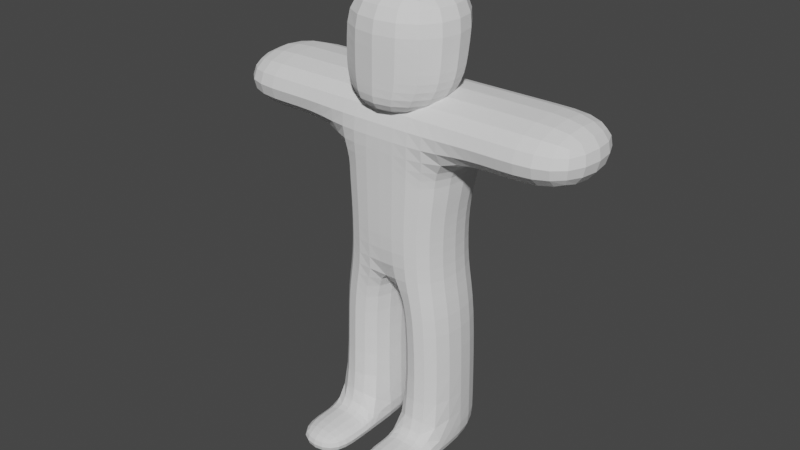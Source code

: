 # Source: lol.blend  (saved by Blender 2.91.10; exported with 4.5.12 LTS)
import bpy
from mathutils import Matrix  # noqa: F401  (used for matrix-valued properties, if any)

bpy.ops.wm.read_factory_settings(use_empty=True)
scene = bpy.context.scene
scene.name = 'Scene'

# ---- collections
col_collection = bpy.data.collections.new('Collection'); scene.collection.children.link(col_collection)

# ---- world
world_world = bpy.data.worlds.new('World'); scene.world = world_world
world_world.use_nodes = True; world_world.node_tree.nodes.clear()
_N = world_world.node_tree.nodes; _L = world_world.node_tree.links
n0 = _N.new('ShaderNodeOutputWorld'); n0.name = 'World Output'; n0.location = (300, 300)
n1 = _N.new('ShaderNodeBackground'); n1.name = 'Background'; n1.location = (10, 300)
n1.inputs[0].default_value = (0.05088, 0.05088, 0.05088, 1.0)
_L.new(n1.outputs[0], n0.inputs[0])
n0.is_active_output = True
world_world.color = (0.05088, 0.05088, 0.05088)
world_world.use_sun_shadow = False
world_world.sun_shadow_jitter_overblur = 0.0

# ---- meshes
me_cube = bpy.data.meshes.new('Cube')
me_cube.from_pydata([(-0.5574, -1.0, -1.0), (-1.0, -1.0, 1.0), (-0.5574, 0.4646, -0.9805), (-1.0, 1.0, 1.0), (0.5574, -1.0, -1.0), (1.0, -1.0, 1.0), (0.5574, 0.4646, -0.9805), (1.0, 1.0, 1.0), (-1.0, -1.0, 0.0), (-1.0, 0.7415, -0.01955), (1.0, 0.7415, -0.01955), (1.0, -1.0, 0.0), (-1.0, 0.6031, -0.5), (1.0, 0.6031, -0.5), (1.0, -1.0, -0.5), (-1.0, -1.0, -0.5)], [], [(8, 1, 3, 9), (9, 3, 7, 10), (10, 7, 5, 11), (11, 5, 1, 8), (2, 6, 4, 0), (7, 3, 1, 5), (14, 11, 8, 15), (13, 10, 11, 14), (12, 9, 10, 13), (15, 8, 9, 12), (0, 15, 12, 2), (2, 12, 13, 6), (6, 13, 14, 4), (4, 14, 15, 0)])
_uv = me_cube.uv_layers.new(name='UVMap')
_uv.uv.foreach_set('vector', [0.5, 0.0, 0.625, 0.0, 0.625, 0.25, 0.5, 0.25, 0.5, 0.25, 0.625, 0.25, 0.625, 0.5, 0.5, 0.5, 0.5, 0.5, 0.625, 0.5, 0.625, 0.75, 0.5, 0.75, 0.5, 0.75, 0.625, 0.75, 0.625, 1.0, 0.5, 1.0, 0.125, 0.5, 0.375, 0.5, 0.375, 0.75, 0.125, 0.75, 0.625, 0.5, 0.875, 0.5, 0.875, 0.75, 0.625, 0.75, 0.4375, 0.75, 0.5, 0.75, 0.5, 1.0, 0.4375, 1.0, 0.4375, 0.5, 0.5, 0.5, 0.5, 0.75, 0.4375, 0.75, 0.4375, 0.25, 0.5, 0.25, 0.5, 0.5, 0.4375, 0.5, 0.4375, 0.0, 0.5, 0.0, 0.5, 0.25, 0.4375, 0.25, 0.375, 0.0, 0.4375, 0.0, 0.4375, 0.25, 0.375, 0.25, 0.375, 0.25, 0.4375, 0.25, 0.4375, 0.5, 0.375, 0.5, 0.375, 0.5, 0.4375, 0.5, 0.4375, 0.75, 0.375, 0.75, 0.375, 0.75, 0.4375, 0.75, 0.4375, 1.0, 0.375, 1.0])
me_cube.use_remesh_fix_poles = True
me_cube.use_remesh_preserve_attributes = False
me_cube.use_mirror_vertex_groups = False
me_cube.update()
me_cube_001 = bpy.data.meshes.new('Cube.001')
me_cube_001.from_pydata([(0.9222, -1.0, -1.0), (1.0, -1.0, 1.0), (0.9222, 0.4646, -0.9805), (1.0, 1.0, 1.0), (1.0, 0.7415, -0.01955), (1.0, -1.0, 0.0), (1.0, 0.6031, -0.5), (1.0, -1.0, -0.5), (0.9222, 0.4786, -2.027), (0.9222, -0.986, -2.046), (1.919, 1.0, 1.0), (1.919, -1.0, 1.0), (1.919, 0.7415, -0.01955), (1.919, -1.0, 0.0), (0.0, 0.4646, -0.9805), (0.0, 1.0, 1.0), (0.0, -1.0, -1.0), (0.0, -1.0, 1.0), (0.0, -1.0, 0.0), (0.0, 0.7415, -0.01955), (0.0, 0.6031, -0.5), (0.0, -1.0, -0.5), (0.0, 0.4786, -2.027), (0.0, -0.986, -2.046), (3.234, 1.0, 1.0), (3.234, -1.0, 1.0), (3.234, 0.7415, -0.01955), (3.234, -1.0, 0.0), (1.092, -0.9779, -2.659), (1.092, 0.4868, -2.639), (0.1701, -0.9779, -2.659), (0.1701, 0.4868, -2.639), (1.092, -0.9497, -4.768), (1.092, 0.5149, -4.749), (0.1701, -0.9497, -4.768), (0.1701, 0.5149, -4.749), (1.092, -0.9497, -5.233), (1.092, 0.5149, -5.213), (0.1701, -0.9497, -5.233), (0.1701, 0.5149, -5.213), (0.1701, -1.208, -4.768), (1.092, -1.208, -4.768), (0.1701, -1.208, -5.233), (1.092, -1.208, -5.233), (0.1701, -2.023, -4.768), (1.092, -2.023, -4.768), (0.1701, -2.023, -5.233), (1.092, -2.023, -5.233)], [], [(19, 15, 3, 4), (4, 3, 10, 12), (2, 0, 9, 8), (6, 4, 5, 7), (20, 19, 4, 6), (14, 20, 6, 2), (2, 6, 7, 0), (8, 9, 28, 29), (14, 2, 8, 22), (10, 11, 25, 24), (3, 1, 11, 10), (5, 4, 12, 13), (1, 5, 13, 11), (0, 16, 23, 9), (0, 7, 21, 16), (7, 5, 18, 21), (3, 15, 17, 1), (5, 1, 17, 18), (26, 24, 25, 27), (13, 12, 26, 27), (12, 10, 24, 26), (11, 13, 27, 25), (31, 29, 33, 35), (22, 8, 29, 31), (9, 23, 30, 28), (23, 22, 31, 30), (34, 35, 39, 38), (29, 28, 32, 33), (30, 31, 35, 34), (28, 30, 34, 32), (39, 37, 36, 38), (36, 32, 41, 43), (35, 33, 37, 39), (33, 32, 36, 37), (41, 40, 44, 45), (32, 34, 40, 41), (34, 38, 42, 40), (38, 36, 43, 42), (45, 44, 46, 47), (43, 41, 45, 47), (42, 43, 47, 46), (40, 42, 46, 44)])
_uv = me_cube_001.uv_layers.new(name='UVMap')
_uv.uv.foreach_set('vector', [0.5, 0.375, 0.625, 0.375, 0.625, 0.5, 0.5, 0.5, 0.5, 0.5, 0.625, 0.5, 0.625, 0.5, 0.5, 0.5, 0.375, 0.5, 0.375, 0.75, 0.375, 0.75, 0.375, 0.5, 0.4375, 0.5, 0.5, 0.5, 0.5, 0.75, 0.4375, 0.75, 0.4375, 0.375, 0.5, 0.375, 0.5, 0.5, 0.4375, 0.5, 0.375, 0.375, 0.4375, 0.375, 0.4375, 0.5, 0.375, 0.5, 0.375, 0.5, 0.4375, 0.5, 0.4375, 0.75, 0.375, 0.75, 0.375, 0.5, 0.375, 0.75, 0.375, 0.75, 0.375, 0.5, 0.375, 0.375, 0.375, 0.5, 0.375, 0.5, 0.375, 0.375, 0.625, 0.5, 0.625, 0.75, 0.625, 0.75, 0.625, 0.5, 0.625, 0.5, 0.625, 0.75, 0.625, 0.75, 0.625, 0.5, 0.5, 0.75, 0.5, 0.5, 0.5, 0.5, 0.5, 0.75, 0.625, 0.75, 0.5, 0.75, 0.5, 0.75, 0.625, 0.75, 0.375, 0.75, 0.375, 0.875, 0.375, 0.875, 0.375, 0.75, 0.375, 0.75, 0.4375, 0.75, 0.4375, 0.875, 0.375, 0.875, 0.4375, 0.75, 0.5, 0.75, 0.5, 0.875, 0.4375, 0.875, 0.625, 0.5, 0.75, 0.5, 0.75, 0.75, 0.625, 0.75, 0.5, 0.75, 0.625, 0.75, 0.625, 0.875, 0.5, 0.875, 0.5, 0.5, 0.625, 0.5, 0.625, 0.75, 0.5, 0.75, 0.5, 0.75, 0.5, 0.5, 0.5, 0.5, 0.5, 0.75, 0.5, 0.5, 0.625, 0.5, 0.625, 0.5, 0.5, 0.5, 0.625, 0.75, 0.5, 0.75, 0.5, 0.75, 0.625, 0.75, 0.375, 0.375, 0.375, 0.5, 0.375, 0.5, 0.375, 0.375, 0.375, 0.375, 0.375, 0.5, 0.375, 0.5, 0.375, 0.375, 0.375, 0.75, 0.375, 0.875, 0.375, 0.875, 0.375, 0.75, 0.0, 0.0, 0.0, 0.0, 0.0, 0.0, 0.0, 0.0, 0.0, 0.0, 0.0, 0.0, 0.0, 0.0, 0.0, 0.0, 0.375, 0.5, 0.375, 0.75, 0.375, 0.75, 0.375, 0.5, 0.0, 0.0, 0.0, 0.0, 0.0, 0.0, 0.0, 0.0, 0.375, 0.75, 0.375, 0.875, 0.375, 0.875, 0.375, 0.75, 0.25, 0.5, 0.375, 0.5, 0.375, 0.75, 0.25, 0.75, 0.375, 0.75, 0.375, 0.75, 0.375, 0.75, 0.375, 0.75, 0.375, 0.375, 0.375, 0.5, 0.375, 0.5, 0.375, 0.375, 0.375, 0.5, 0.375, 0.75, 0.375, 0.75, 0.375, 0.5, 0.375, 0.75, 0.375, 0.875, 0.375, 0.875, 0.375, 0.75, 0.375, 0.75, 0.375, 0.875, 0.375, 0.875, 0.375, 0.75, 0.0, 0.0, 0.0, 0.0, 0.0, 0.0, 0.0, 0.0, 0.25, 0.75, 0.375, 0.75, 0.375, 0.75, 0.25, 0.75, 0.375, 0.75, 0.375, 0.875, 0.375, 0.875, 0.375, 0.75, 0.375, 0.75, 0.375, 0.75, 0.375, 0.75, 0.375, 0.75, 0.25, 0.75, 0.375, 0.75, 0.375, 0.75, 0.25, 0.75, 0.0, 0.0, 0.0, 0.0, 0.0, 0.0, 0.0, 0.0])
me_cube_001.use_remesh_fix_poles = True
me_cube_001.use_remesh_preserve_attributes = False
me_cube_001.use_mirror_vertex_groups = False
me_cube_001.update()

# ---- objects
ob_cube = bpy.data.objects.new('Cube', me_cube)
ob_cube_001 = bpy.data.objects.new('Cube.001', me_cube_001)

# ---- transforms, parenting, visibility, modifiers, constraints
ob_cube.location = (-6.962e-17, -0.196, 6.232)
ob_cube.lineart.crease_threshold = 0.0
_m = ob_cube.modifiers.new('Subdivision', 'SUBSURF')
_m.uv_smooth = 'PRESERVE_CORNERS'
ob_cube_001.location = (0.0, 0.0, 4.64)
ob_cube_001.lineart.crease_threshold = 0.0
_m = ob_cube_001.modifiers.new('Mirror', 'MIRROR')
_m = ob_cube_001.modifiers.new('Subdivision', 'SUBSURF')
_m.uv_smooth = 'PRESERVE_CORNERS'

# ---- collection membership
col_collection.objects.link(ob_cube)
col_collection.objects.link(ob_cube_001)

# ---- scene / render settings (as saved in the file)
scene.frame_start = 1; scene.frame_end = 250; scene.frame_set(1)
scene.render.engine = 'BLENDER_EEVEE_NEXT'
scene.cycles.use_denoising = False
scene.cycles.samples = 128
scene.cycles.sampling_pattern = 'TABULATED_SOBOL'
scene.cycles.use_adaptive_sampling = False
scene.cycles.use_light_tree = False
scene.view_settings.view_transform = 'Filmic'
bpy.context.view_layer.update()

# ---- added for rendering (the .blend has no active camera and no usable light): camera, sun
cam_auto = bpy.data.cameras.new('AutoCamera')
cam_auto.lens = 50.0
cam_auto.sensor_width = 36.0
cam_auto.clip_end = 1000.0
ob_auto_camera = bpy.data.objects.new('AutoCamera', cam_auto)
scene.collection.objects.link(ob_auto_camera)
ob_auto_camera.location = (9.80049, -12.2719, 11.1599)
ob_auto_camera.rotation_euler = (1.09748, -7.21219e-08, 0.694738)
scene.camera = ob_auto_camera
light_auto_sun = bpy.data.lights.new('AutoSun', 'SUN')
light_auto_sun.energy = 3.0
light_auto_sun.angle = 0.0523599
ob_auto_sun = bpy.data.objects.new('AutoSun', light_auto_sun)
scene.collection.objects.link(ob_auto_sun)
ob_auto_sun.rotation_euler = (0.872665, 0.174533, 0.523599)
bpy.context.view_layer.update()
